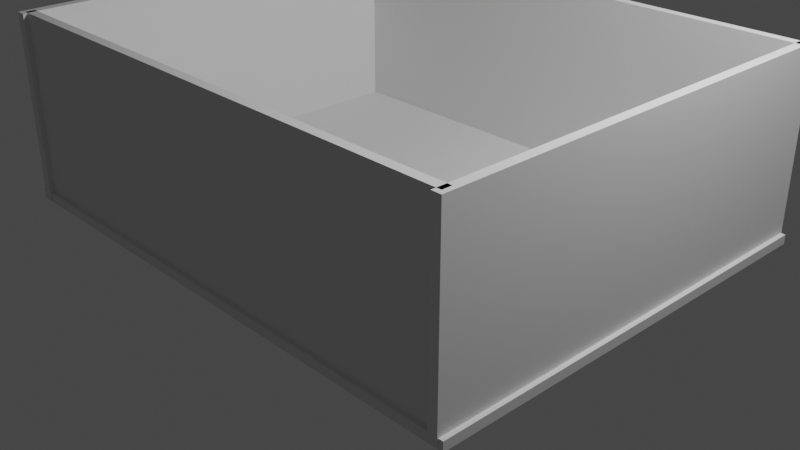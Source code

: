# Source: cover_pizero.blend  (saved by Blender 3.4.6; exported with 4.5.12 LTS)
import bpy
from mathutils import Matrix  # noqa: F401  (used for matrix-valued properties, if any)

bpy.ops.wm.read_factory_settings(use_empty=True)
scene = bpy.context.scene
scene.name = 'Scene'

# ---- collections
col_collection = bpy.data.collections.new('Collection'); scene.collection.children.link(col_collection)

# ---- materials (node trees are filled in below, after node groups)
mat_material = bpy.data.materials.new('Material')
mat_material.alpha_threshold = 0.0
mat_material.use_transparent_shadow = False
mat_material.roughness = 0.5
mat_material.line_color = (0.0, 0.0, 0.0, 1.0)

# ---- material node trees
mat_material.use_nodes = True; mat_material.node_tree.nodes.clear()
_N = mat_material.node_tree.nodes; _L = mat_material.node_tree.links
n0 = _N.new('ShaderNodeOutputMaterial'); n0.name = 'Material Output'; n0.location = (300, 300)
n1 = _N.new('ShaderNodeBsdfPrincipled'); n1.name = 'Principled BSDF'; n1.location = (10, 300)
n1.distribution = 'GGX'
n1.subsurface_method = 'RANDOM_WALK_SKIN'
n1.inputs[3].default_value = 1.45
n1.inputs[27].default_value = (0.0, 0.0, 0.0, 1.0)
n1.inputs[28].default_value = 1.0
_L.new(n1.outputs[0], n0.inputs[0])
n0.is_active_output = True

# ---- world
world_world = bpy.data.worlds.new('World'); scene.world = world_world
world_world.use_nodes = True; world_world.node_tree.nodes.clear()
_N = world_world.node_tree.nodes; _L = world_world.node_tree.links
n0 = _N.new('ShaderNodeOutputWorld'); n0.name = 'World Output'; n0.location = (300, 300)
n1 = _N.new('ShaderNodeBackground'); n1.name = 'Background'; n1.location = (10, 300)
n1.inputs[0].default_value = (0.05088, 0.05088, 0.05088, 1.0)
_L.new(n1.outputs[0], n0.inputs[0])
n0.is_active_output = True
world_world.color = (0.05088, 0.05088, 0.05088)
world_world.use_sun_shadow = False
world_world.sun_shadow_jitter_overblur = 0.0

# ---- cameras
cam_camera = bpy.data.cameras.new('Camera')
cam_camera.clip_end = 100.0
cam_camera.ortho_scale = 7.314

# ---- lights
light_light = bpy.data.lights.new('Light', 'POINT')
light_light.transmission_factor = 0.0
light_light.energy = 1000.0
light_light.shadow_soft_size = 0.1
light_light.shadow_maximum_resolution = 0.006
light_light.use_absolute_resolution = True

# ---- meshes
me_cube = bpy.data.meshes.new('Cube')
me_cube.from_pydata([(1.0, 1.0, 1.0), (1.0, 1.0, -1.0), (1.0, -1.0, 1.0), (1.0, -1.0, -1.0), (-1.0, 1.0, 1.0), (-1.0, 1.0, -1.0), (-1.0, -1.0, 1.0), (-1.0, -1.0, -1.0)], [], [(0, 4, 6, 2), (3, 2, 6, 7), (7, 6, 4, 5), (5, 1, 3, 7), (1, 0, 2, 3), (5, 4, 0, 1)])
_uv = me_cube.uv_layers.new(name='UVMap')
_uv.uv.foreach_set('vector', [0.625, 0.5, 0.875, 0.5, 0.875, 0.75, 0.625, 0.75, 0.375, 0.75, 0.625, 0.75, 0.625, 1.0, 0.375, 1.0, 0.375, 0.0, 0.625, 0.0, 0.625, 0.25, 0.375, 0.25, 0.125, 0.5, 0.375, 0.5, 0.375, 0.75, 0.125, 0.75, 0.375, 0.5, 0.625, 0.5, 0.625, 0.75, 0.375, 0.75, 0.375, 0.25, 0.625, 0.25, 0.625, 0.5, 0.375, 0.5])
me_cube.materials.append(mat_material)
me_cube.use_mirror_vertex_groups = False
me_cube.update()
me_cube_001 = bpy.data.meshes.new('Cube.001')
me_cube_001.from_pydata([(-1.0, -1.0, -1.0), (-1.0, -1.0, 1.0), (-1.0, 1.0, -1.0), (-1.0, 1.0, 1.0), (1.0, -1.0, -1.0), (1.0, -1.0, 1.0), (1.0, 1.0, -1.0), (1.0, 1.0, 1.0)], [], [(0, 1, 3, 2), (2, 3, 7, 6), (6, 7, 5, 4), (4, 5, 1, 0), (2, 6, 4, 0), (7, 3, 1, 5)])
_uv = me_cube_001.uv_layers.new(name='UVMap')
_uv.uv.foreach_set('vector', [0.375, 0.0, 0.625, 0.0, 0.625, 0.25, 0.375, 0.25, 0.375, 0.25, 0.625, 0.25, 0.625, 0.5, 0.375, 0.5, 0.375, 0.5, 0.625, 0.5, 0.625, 0.75, 0.375, 0.75, 0.375, 0.75, 0.625, 0.75, 0.625, 1.0, 0.375, 1.0, 0.125, 0.5, 0.375, 0.5, 0.375, 0.75, 0.125, 0.75, 0.625, 0.5, 0.875, 0.5, 0.875, 0.75, 0.625, 0.75])
me_cube_001.update()
me_cube_002 = bpy.data.meshes.new('Cube.002')
me_cube_002.from_pydata([(-1.0, -1.0, -1.0), (-1.0, -1.0, 1.0), (-1.0, 1.0, -1.0), (-1.0, 1.0, 1.0), (1.0, -1.0, -1.0), (1.0, -1.0, 1.0), (1.0, 1.0, -1.0), (1.0, 1.0, 1.0)], [], [(0, 1, 3, 2), (2, 3, 7, 6), (6, 7, 5, 4), (4, 5, 1, 0), (2, 6, 4, 0), (7, 3, 1, 5)])
_uv = me_cube_002.uv_layers.new(name='UVMap')
_uv.uv.foreach_set('vector', [0.375, 0.0, 0.625, 0.0, 0.625, 0.25, 0.375, 0.25, 0.375, 0.25, 0.625, 0.25, 0.625, 0.5, 0.375, 0.5, 0.375, 0.5, 0.625, 0.5, 0.625, 0.75, 0.375, 0.75, 0.375, 0.75, 0.625, 0.75, 0.625, 1.0, 0.375, 1.0, 0.125, 0.5, 0.375, 0.5, 0.375, 0.75, 0.125, 0.75, 0.625, 0.5, 0.875, 0.5, 0.875, 0.75, 0.625, 0.75])
me_cube_002.update()
me_cube_003 = bpy.data.meshes.new('Cube.003')
me_cube_003.from_pydata([(-1.0, -1.0, -1.0), (-1.0, -1.0, 1.0), (-1.0, 1.0, -1.0), (-1.0, 1.0, 1.0), (1.0, -1.0, -1.0), (1.0, -1.0, 1.0), (1.0, 1.0, -1.0), (1.0, 1.0, 1.0)], [], [(0, 1, 3, 2), (2, 3, 7, 6), (6, 7, 5, 4), (4, 5, 1, 0), (2, 6, 4, 0), (7, 3, 1, 5)])
_uv = me_cube_003.uv_layers.new(name='UVMap')
_uv.uv.foreach_set('vector', [0.375, 0.0, 0.625, 0.0, 0.625, 0.25, 0.375, 0.25, 0.375, 0.25, 0.625, 0.25, 0.625, 0.5, 0.375, 0.5, 0.375, 0.5, 0.625, 0.5, 0.625, 0.75, 0.375, 0.75, 0.375, 0.75, 0.625, 0.75, 0.625, 1.0, 0.375, 1.0, 0.125, 0.5, 0.375, 0.5, 0.375, 0.75, 0.125, 0.75, 0.625, 0.5, 0.875, 0.5, 0.875, 0.75, 0.625, 0.75])
me_cube_003.update()
me_cube_004 = bpy.data.meshes.new('Cube.004')
me_cube_004.from_pydata([(-1.0, -1.0, -1.0), (-1.0, -1.0, 1.0), (-1.0, 1.0, -1.0), (-1.0, 1.0, 1.0), (1.0, -1.0, -1.0), (1.0, -1.0, 1.0), (1.0, 1.0, -1.0), (1.0, 1.0, 1.0)], [], [(0, 1, 3, 2), (2, 3, 7, 6), (6, 7, 5, 4), (4, 5, 1, 0), (2, 6, 4, 0), (7, 3, 1, 5)])
_uv = me_cube_004.uv_layers.new(name='UVMap')
_uv.uv.foreach_set('vector', [0.375, 0.0, 0.625, 0.0, 0.625, 0.25, 0.375, 0.25, 0.375, 0.25, 0.625, 0.25, 0.625, 0.5, 0.375, 0.5, 0.375, 0.5, 0.625, 0.5, 0.625, 0.75, 0.375, 0.75, 0.375, 0.75, 0.625, 0.75, 0.625, 1.0, 0.375, 1.0, 0.125, 0.5, 0.375, 0.5, 0.375, 0.75, 0.125, 0.75, 0.625, 0.5, 0.875, 0.5, 0.875, 0.75, 0.625, 0.75])
me_cube_004.update()

# ---- objects
ob_cube = bpy.data.objects.new('Cube', me_cube)
ob_light = bpy.data.objects.new('Light', light_light)
ob_camera = bpy.data.objects.new('Camera', cam_camera)
ob_cube_001 = bpy.data.objects.new('Cube.001', me_cube_001)
ob_cube_002 = bpy.data.objects.new('Cube.002', me_cube_002)
ob_cube_003 = bpy.data.objects.new('Cube.003', me_cube_003)
ob_cube_004 = bpy.data.objects.new('Cube.004', me_cube_004)

# ---- transforms, parenting, visibility, modifiers, constraints
ob_cube.location = (0.0, 0.0, 0.04)
ob_cube.scale = (2.95, 2.35, 0.05)
ob_cube.lock_rotations_4d = False
ob_cube.empty_display_type = 'ARROWS'
ob_cube.lineart.crease_threshold = 0.0
ob_light.location = (4.076, 1.005, 5.904)
ob_light.rotation_euler = (0.6503, 0.05522, 1.866)
ob_light.lock_rotations_4d = False
ob_light.empty_display_type = 'ARROWS'
ob_light.color = (0.0, 0.0, 0.0, 0.0)
ob_light.lineart.crease_threshold = 0.0
ob_camera.location = (7.359, -6.926, 4.958)
ob_camera.rotation_euler = (1.109, 0.0, 0.8149)
ob_camera.lock_rotations_4d = False
ob_camera.empty_display_type = 'ARROWS'
ob_camera.color = (0.0, 0.0, 0.0, 0.0)
ob_camera.display_type = 'WIRE'
ob_camera.lineart.crease_threshold = 0.0
ob_cube_001.location = (0.0, -2.26, 1.0)
ob_cube_001.scale = (2.85, 0.05, 1.0)
ob_cube_002.location = (0.0, 2.26, 1.0)
ob_cube_002.scale = (2.85, 0.05, 1.0)
ob_cube_003.location = (-2.85, 0.0, 1.0)
ob_cube_003.scale = (0.05, 2.36, 1.0)
ob_cube_004.location = (2.85, 0.0, 1.0)
ob_cube_004.scale = (0.05, 2.36, 1.0)

# ---- collection membership
col_collection.objects.link(ob_cube)
col_collection.objects.link(ob_light)
col_collection.objects.link(ob_camera)
col_collection.objects.link(ob_cube_001)
col_collection.objects.link(ob_cube_002)
col_collection.objects.link(ob_cube_003)
col_collection.objects.link(ob_cube_004)

# ---- scene / render settings (as saved in the file)
scene.camera = ob_camera
scene.frame_start = 1; scene.frame_end = 250; scene.frame_set(1)
scene.render.engine = 'BLENDER_EEVEE_NEXT'
scene.cycles.sampling_pattern = 'TABULATED_SOBOL'
scene.cycles.use_light_tree = False
scene.view_settings.view_transform = 'Filmic'
bpy.context.view_layer.update()

